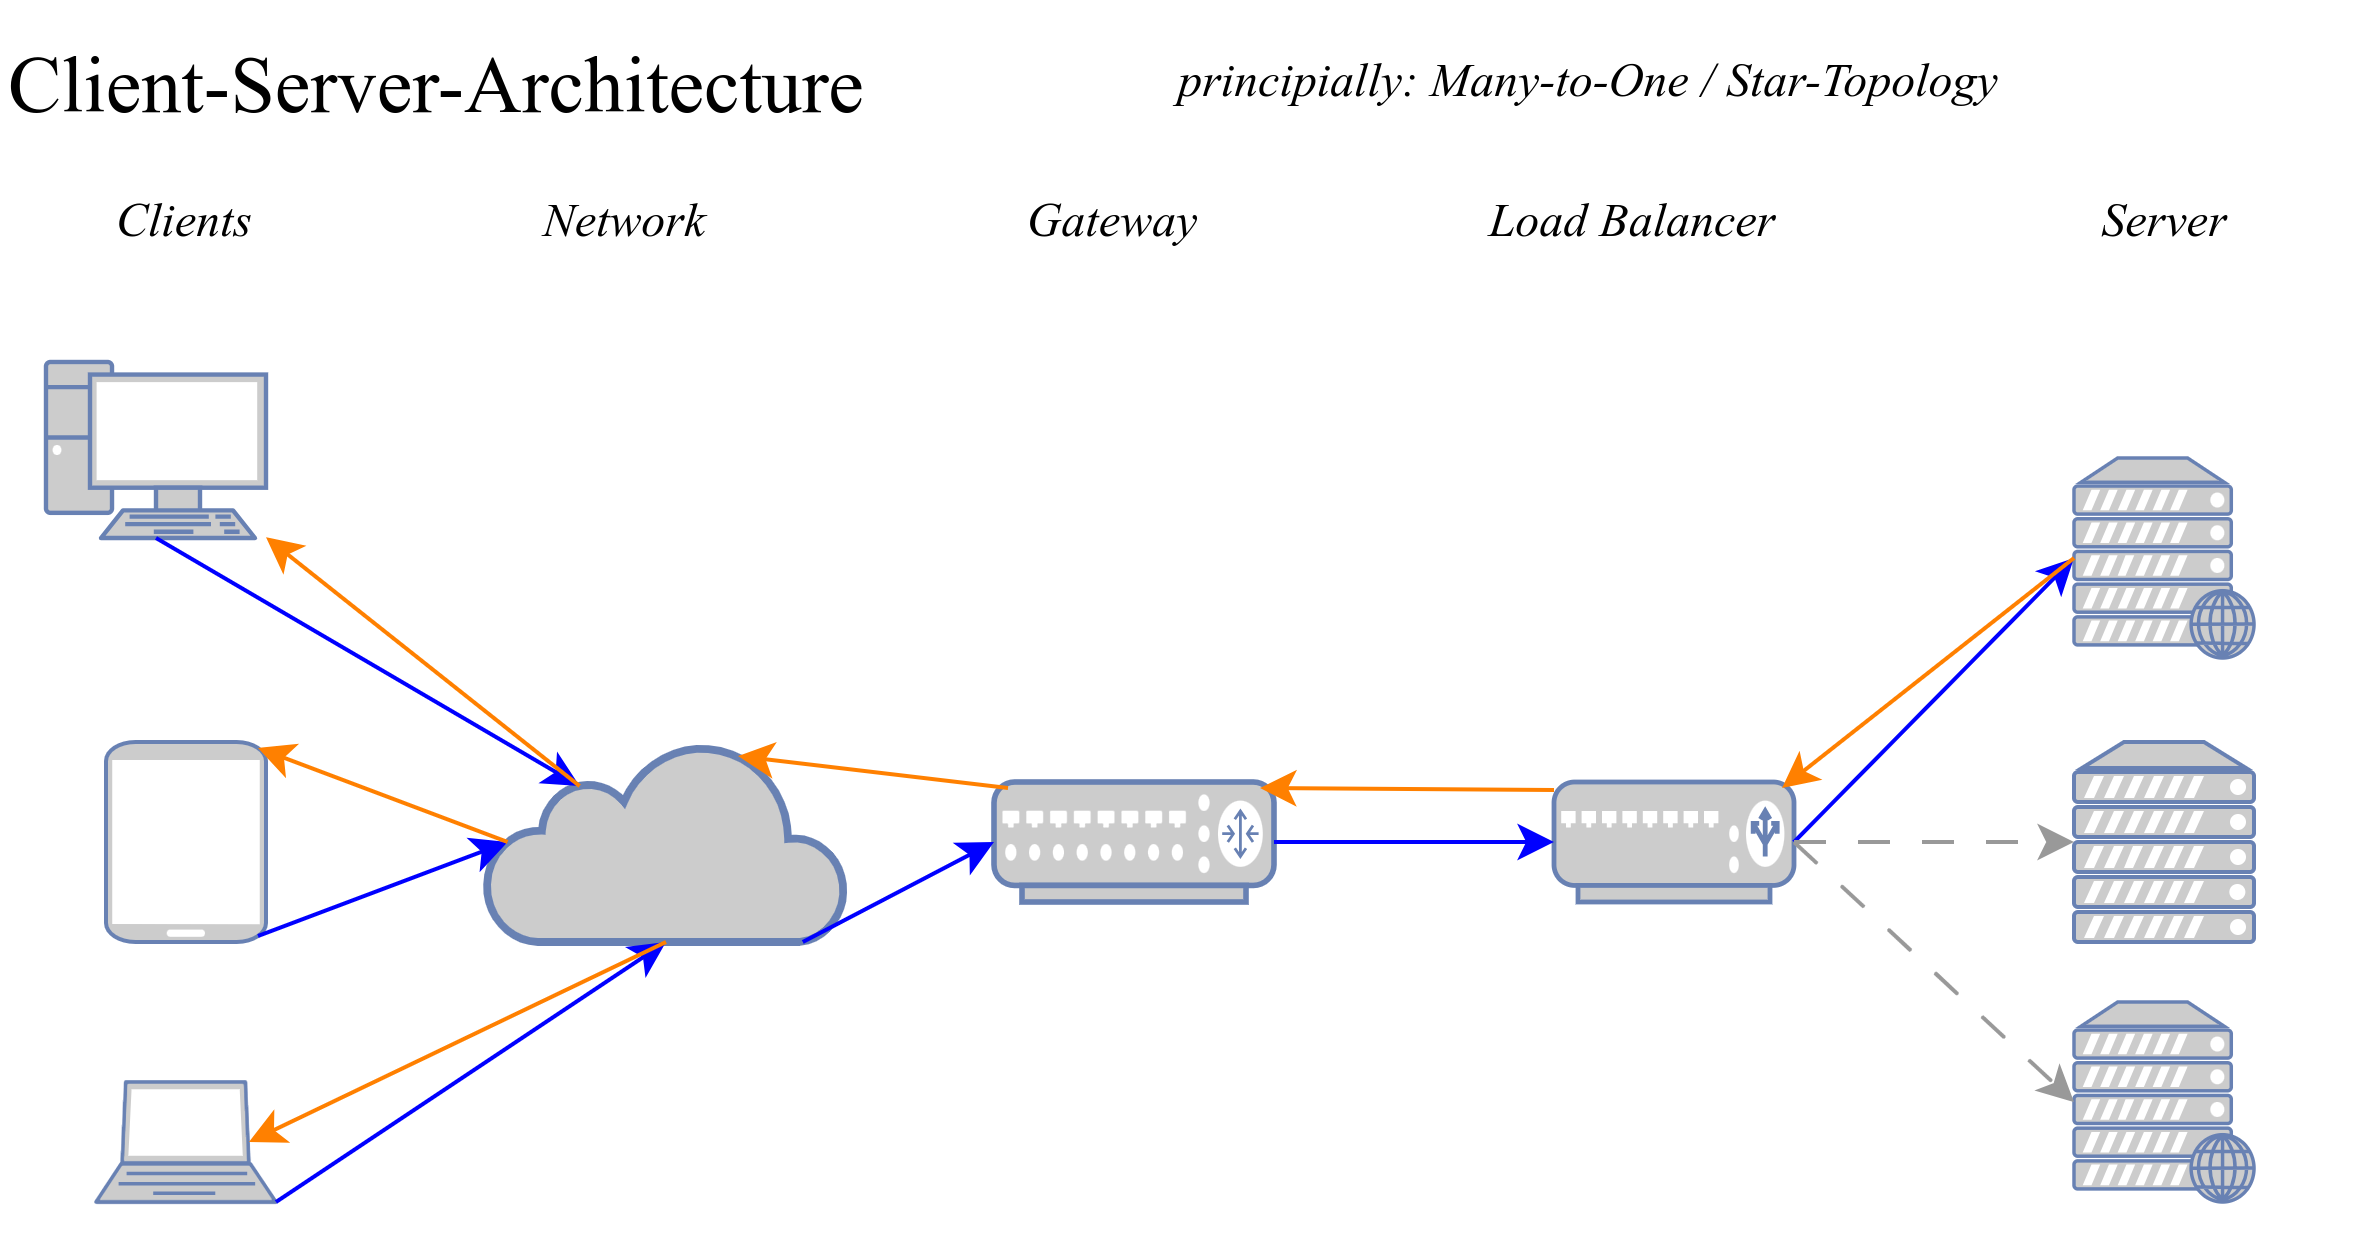

The diagram above was exported from draw.io. Its source (the exported page's mxGraphModel, read from the mxfile embedded in the PNG):
<mxGraphModel dx="1373" dy="865" grid="1" gridSize="10" guides="1" tooltips="1" connect="1" arrows="1" fold="1" page="1" pageScale="1" pageWidth="827" pageHeight="1169" math="0" shadow="0">
  <root>
    <mxCell id="0" />
    <mxCell id="1" parent="0" />
    <mxCell id="tcgmZtmDohpefgGkVXWu-6" value="" style="fontColor=#0066CC;verticalAlign=top;verticalLabelPosition=bottom;labelPosition=center;align=center;html=1;outlineConnect=0;fillColor=#CCCCCC;strokeColor=#6881B3;gradientColor=none;gradientDirection=north;strokeWidth=2;shape=mxgraph.networks.mobile;" parent="1" vertex="1">
      <mxGeometry x="110" y="405" width="40" height="50" as="geometry" />
    </mxCell>
    <mxCell id="tcgmZtmDohpefgGkVXWu-10" value="" style="fontColor=#0066CC;verticalAlign=top;verticalLabelPosition=bottom;labelPosition=center;align=center;html=1;outlineConnect=0;fillColor=#CCCCCC;strokeColor=#6881B3;gradientColor=none;gradientDirection=north;strokeWidth=2;shape=mxgraph.networks.laptop;" parent="1" vertex="1">
      <mxGeometry x="107.5" y="490" width="45" height="30" as="geometry" />
    </mxCell>
    <mxCell id="tcgmZtmDohpefgGkVXWu-11" value="" style="fontColor=#0066CC;verticalAlign=top;verticalLabelPosition=bottom;labelPosition=center;align=center;html=1;outlineConnect=0;fillColor=#CCCCCC;strokeColor=#6881B3;gradientColor=none;gradientDirection=north;strokeWidth=2;shape=mxgraph.networks.pc;" parent="1" vertex="1">
      <mxGeometry x="95" y="310" width="55" height="44" as="geometry" />
    </mxCell>
    <mxCell id="tcgmZtmDohpefgGkVXWu-13" value="" style="fontColor=#0066CC;verticalAlign=top;verticalLabelPosition=bottom;labelPosition=center;align=center;html=1;outlineConnect=0;fillColor=#CCCCCC;strokeColor=#6881B3;gradientColor=none;gradientDirection=north;strokeWidth=2;shape=mxgraph.networks.web_server;" parent="1" vertex="1">
      <mxGeometry x="602" y="334" width="45" height="50" as="geometry" />
    </mxCell>
    <mxCell id="tcgmZtmDohpefgGkVXWu-14" value="" style="fontColor=#0066CC;verticalAlign=top;verticalLabelPosition=bottom;labelPosition=center;align=center;html=1;outlineConnect=0;fillColor=#CCCCCC;strokeColor=#6881B3;gradientColor=none;gradientDirection=north;strokeWidth=2;shape=mxgraph.networks.server;" parent="1" vertex="1">
      <mxGeometry x="602" y="405" width="45" height="50" as="geometry" />
    </mxCell>
    <mxCell id="tcgmZtmDohpefgGkVXWu-15" value="" style="fontColor=#0066CC;verticalAlign=top;verticalLabelPosition=bottom;labelPosition=center;align=center;html=1;outlineConnect=0;fillColor=#CCCCCC;strokeColor=#6881B3;gradientColor=none;gradientDirection=north;strokeWidth=2;shape=mxgraph.networks.web_server;" parent="1" vertex="1">
      <mxGeometry x="602" y="470" width="45" height="50" as="geometry" />
    </mxCell>
    <mxCell id="tcgmZtmDohpefgGkVXWu-16" value="" style="fontColor=#0066CC;verticalAlign=top;verticalLabelPosition=bottom;labelPosition=center;align=center;html=1;outlineConnect=0;fillColor=#CCCCCC;strokeColor=#6881B3;gradientColor=none;gradientDirection=north;strokeWidth=2;shape=mxgraph.networks.load_balancer;" parent="1" vertex="1">
      <mxGeometry x="472" y="415" width="60" height="30" as="geometry" />
    </mxCell>
    <mxCell id="tcgmZtmDohpefgGkVXWu-17" value="" style="fontColor=#0066CC;verticalAlign=top;verticalLabelPosition=bottom;labelPosition=center;align=center;html=1;outlineConnect=0;fillColor=#CCCCCC;strokeColor=#6881B3;gradientColor=none;gradientDirection=north;strokeWidth=2;shape=mxgraph.networks.router;" parent="1" vertex="1">
      <mxGeometry x="332" y="415" width="70" height="30" as="geometry" />
    </mxCell>
    <mxCell id="tcgmZtmDohpefgGkVXWu-18" value="" style="html=1;outlineConnect=0;fillColor=#CCCCCC;strokeColor=#6881B3;gradientColor=none;gradientDirection=north;strokeWidth=2;shape=mxgraph.networks.cloud;fontColor=#ffffff;" parent="1" vertex="1">
      <mxGeometry x="205" y="405" width="90" height="50" as="geometry" />
    </mxCell>
    <mxCell id="tcgmZtmDohpefgGkVXWu-26" value="&lt;font face=&quot;Garamond&quot; style=&quot;font-size: 20px;&quot;&gt;Client-Server-Architecture&lt;/font&gt;" style="text;html=1;align=left;verticalAlign=middle;whiteSpace=wrap;rounded=0;" parent="1" vertex="1">
      <mxGeometry x="83.5" y="220" width="275" height="40" as="geometry" />
    </mxCell>
    <mxCell id="tcgmZtmDohpefgGkVXWu-27" value="" style="endArrow=classic;html=1;rounded=0;exitX=0.5;exitY=1;exitDx=0;exitDy=0;exitPerimeter=0;entryX=0.26;entryY=0.22;entryDx=0;entryDy=0;entryPerimeter=0;strokeColor=#0000FF;" parent="1" source="tcgmZtmDohpefgGkVXWu-11" target="tcgmZtmDohpefgGkVXWu-18" edge="1">
      <mxGeometry width="50" height="50" relative="1" as="geometry">
        <mxPoint x="220" y="330" as="sourcePoint" />
        <mxPoint x="270" y="280" as="targetPoint" />
      </mxGeometry>
    </mxCell>
    <mxCell id="tcgmZtmDohpefgGkVXWu-28" value="" style="endArrow=classic;html=1;rounded=0;exitX=0.95;exitY=0.97;exitDx=0;exitDy=0;exitPerimeter=0;entryX=0.06;entryY=0.5;entryDx=0;entryDy=0;entryPerimeter=0;strokeColor=#0000FF;" parent="1" source="tcgmZtmDohpefgGkVXWu-6" target="tcgmZtmDohpefgGkVXWu-18" edge="1">
      <mxGeometry width="50" height="50" relative="1" as="geometry">
        <mxPoint x="270" y="580" as="sourcePoint" />
        <mxPoint x="320" y="530" as="targetPoint" />
      </mxGeometry>
    </mxCell>
    <mxCell id="tcgmZtmDohpefgGkVXWu-29" value="" style="endArrow=classic;html=1;rounded=0;exitX=1;exitY=1;exitDx=0;exitDy=0;exitPerimeter=0;entryX=0.5;entryY=1;entryDx=0;entryDy=0;entryPerimeter=0;strokeColor=#0000FF;" parent="1" source="tcgmZtmDohpefgGkVXWu-10" target="tcgmZtmDohpefgGkVXWu-18" edge="1">
      <mxGeometry width="50" height="50" relative="1" as="geometry">
        <mxPoint x="270" y="580" as="sourcePoint" />
        <mxPoint x="320" y="530" as="targetPoint" />
        <Array as="points" />
      </mxGeometry>
    </mxCell>
    <mxCell id="tcgmZtmDohpefgGkVXWu-30" value="" style="endArrow=classic;html=1;rounded=0;exitX=0.88;exitY=1;exitDx=0;exitDy=0;exitPerimeter=0;entryX=0;entryY=0.5;entryDx=0;entryDy=0;entryPerimeter=0;strokeColor=#0000FF;" parent="1" source="tcgmZtmDohpefgGkVXWu-18" target="tcgmZtmDohpefgGkVXWu-17" edge="1">
      <mxGeometry width="50" height="50" relative="1" as="geometry">
        <mxPoint x="400" y="600" as="sourcePoint" />
        <mxPoint x="450" y="550" as="targetPoint" />
      </mxGeometry>
    </mxCell>
    <mxCell id="tcgmZtmDohpefgGkVXWu-31" value="" style="endArrow=classic;html=1;rounded=0;exitX=1;exitY=0.5;exitDx=0;exitDy=0;exitPerimeter=0;entryX=0;entryY=0.5;entryDx=0;entryDy=0;entryPerimeter=0;strokeColor=#0000FF;" parent="1" source="tcgmZtmDohpefgGkVXWu-17" target="tcgmZtmDohpefgGkVXWu-16" edge="1">
      <mxGeometry width="50" height="50" relative="1" as="geometry">
        <mxPoint x="472" y="570" as="sourcePoint" />
        <mxPoint x="522" y="520" as="targetPoint" />
      </mxGeometry>
    </mxCell>
    <mxCell id="tcgmZtmDohpefgGkVXWu-32" value="" style="endArrow=classic;html=1;rounded=0;entryX=0;entryY=0.5;entryDx=0;entryDy=0;entryPerimeter=0;exitX=1;exitY=0.5;exitDx=0;exitDy=0;exitPerimeter=0;strokeColor=#0000FF;" parent="1" source="tcgmZtmDohpefgGkVXWu-16" target="tcgmZtmDohpefgGkVXWu-13" edge="1">
      <mxGeometry width="50" height="50" relative="1" as="geometry">
        <mxPoint x="602" y="390" as="sourcePoint" />
        <mxPoint x="652" y="340" as="targetPoint" />
      </mxGeometry>
    </mxCell>
    <mxCell id="tcgmZtmDohpefgGkVXWu-33" value="" style="endArrow=classic;html=1;rounded=0;entryX=0;entryY=0.5;entryDx=0;entryDy=0;entryPerimeter=0;exitX=1;exitY=0.5;exitDx=0;exitDy=0;exitPerimeter=0;dashed=1;dashPattern=8 8;strokeColor=#999999;" parent="1" source="tcgmZtmDohpefgGkVXWu-16" target="tcgmZtmDohpefgGkVXWu-14" edge="1">
      <mxGeometry width="50" height="50" relative="1" as="geometry">
        <mxPoint x="582" y="440" as="sourcePoint" />
        <mxPoint x="697" y="303" as="targetPoint" />
      </mxGeometry>
    </mxCell>
    <mxCell id="tcgmZtmDohpefgGkVXWu-34" value="" style="endArrow=classic;html=1;rounded=0;entryX=0;entryY=0.5;entryDx=0;entryDy=0;entryPerimeter=0;exitX=1;exitY=0.5;exitDx=0;exitDy=0;exitPerimeter=0;dashed=1;dashPattern=8 8;strokeColor=#999999;" parent="1" source="tcgmZtmDohpefgGkVXWu-16" target="tcgmZtmDohpefgGkVXWu-15" edge="1">
      <mxGeometry width="50" height="50" relative="1" as="geometry">
        <mxPoint x="582" y="440" as="sourcePoint" />
        <mxPoint x="697" y="440" as="targetPoint" />
      </mxGeometry>
    </mxCell>
    <mxCell id="tcgmZtmDohpefgGkVXWu-37" value="" style="endArrow=classic;html=1;rounded=0;exitX=0;exitY=0.5;exitDx=0;exitDy=0;strokeColor=#FF8000;exitPerimeter=0;entryX=0.95;entryY=0.05;entryDx=0;entryDy=0;entryPerimeter=0;" parent="1" source="tcgmZtmDohpefgGkVXWu-13" target="tcgmZtmDohpefgGkVXWu-16" edge="1">
      <mxGeometry width="50" height="50" relative="1" as="geometry">
        <mxPoint x="642" y="310" as="sourcePoint" />
        <mxPoint x="542" y="390" as="targetPoint" />
      </mxGeometry>
    </mxCell>
    <mxCell id="tcgmZtmDohpefgGkVXWu-38" value="" style="endArrow=classic;html=1;rounded=0;entryX=0.95;entryY=0.05;entryDx=0;entryDy=0;entryPerimeter=0;strokeColor=#FF8000;" parent="1" target="tcgmZtmDohpefgGkVXWu-17" edge="1">
      <mxGeometry width="50" height="50" relative="1" as="geometry">
        <mxPoint x="472" y="417" as="sourcePoint" />
        <mxPoint x="472" y="270" as="targetPoint" />
      </mxGeometry>
    </mxCell>
    <mxCell id="tcgmZtmDohpefgGkVXWu-39" value="" style="endArrow=classic;html=1;rounded=0;exitX=0.05;exitY=0.05;exitDx=0;exitDy=0;exitPerimeter=0;entryX=0.7;entryY=0.07;entryDx=0;entryDy=0;entryPerimeter=0;strokeColor=#FF8000;" parent="1" source="tcgmZtmDohpefgGkVXWu-17" target="tcgmZtmDohpefgGkVXWu-18" edge="1">
      <mxGeometry width="50" height="50" relative="1" as="geometry">
        <mxPoint x="410" y="320" as="sourcePoint" />
        <mxPoint x="460" y="270" as="targetPoint" />
      </mxGeometry>
    </mxCell>
    <mxCell id="tcgmZtmDohpefgGkVXWu-40" value="" style="endArrow=classic;html=1;rounded=0;exitX=0.26;exitY=0.22;exitDx=0;exitDy=0;exitPerimeter=0;strokeColor=#FF8000;" parent="1" source="tcgmZtmDohpefgGkVXWu-18" target="tcgmZtmDohpefgGkVXWu-11" edge="1">
      <mxGeometry width="50" height="50" relative="1" as="geometry">
        <mxPoint x="300" y="350" as="sourcePoint" />
        <mxPoint x="350" y="300" as="targetPoint" />
      </mxGeometry>
    </mxCell>
    <mxCell id="tcgmZtmDohpefgGkVXWu-41" value="" style="endArrow=classic;html=1;rounded=0;exitX=0.06;exitY=0.5;exitDx=0;exitDy=0;exitPerimeter=0;entryX=0.95;entryY=0.03;entryDx=0;entryDy=0;entryPerimeter=0;strokeColor=#FF8000;" parent="1" source="tcgmZtmDohpefgGkVXWu-18" target="tcgmZtmDohpefgGkVXWu-6" edge="1">
      <mxGeometry width="50" height="50" relative="1" as="geometry">
        <mxPoint x="238" y="426" as="sourcePoint" />
        <mxPoint x="166" y="344" as="targetPoint" />
      </mxGeometry>
    </mxCell>
    <mxCell id="tcgmZtmDohpefgGkVXWu-42" value="" style="endArrow=classic;html=1;rounded=0;exitX=0.5;exitY=1;exitDx=0;exitDy=0;exitPerimeter=0;entryX=0.85;entryY=0.5;entryDx=0;entryDy=0;entryPerimeter=0;strokeColor=#FF8000;" parent="1" source="tcgmZtmDohpefgGkVXWu-18" target="tcgmZtmDohpefgGkVXWu-10" edge="1">
      <mxGeometry width="50" height="50" relative="1" as="geometry">
        <mxPoint x="220" y="440" as="sourcePoint" />
        <mxPoint x="158" y="393" as="targetPoint" />
      </mxGeometry>
    </mxCell>
    <mxCell id="oo4C88CtzqInKZb5I3dz-1" value="&lt;font face=&quot;Garamond&quot;&gt;&lt;i&gt;Clients&lt;/i&gt;&lt;/font&gt;" style="text;html=1;align=center;verticalAlign=middle;whiteSpace=wrap;rounded=0;" parent="1" vertex="1">
      <mxGeometry x="100" y="260" width="60" height="30" as="geometry" />
    </mxCell>
    <mxCell id="oo4C88CtzqInKZb5I3dz-2" value="&lt;font face=&quot;Garamond&quot;&gt;&lt;i&gt;Network&lt;/i&gt;&lt;/font&gt;" style="text;html=1;align=center;verticalAlign=middle;whiteSpace=wrap;rounded=0;" parent="1" vertex="1">
      <mxGeometry x="210" y="260" width="60" height="30" as="geometry" />
    </mxCell>
    <mxCell id="oo4C88CtzqInKZb5I3dz-3" value="&lt;font face=&quot;Garamond&quot;&gt;&lt;i&gt;Gateway&lt;/i&gt;&lt;/font&gt;" style="text;html=1;align=center;verticalAlign=middle;whiteSpace=wrap;rounded=0;" parent="1" vertex="1">
      <mxGeometry x="332" y="260" width="60" height="30" as="geometry" />
    </mxCell>
    <mxCell id="oo4C88CtzqInKZb5I3dz-4" value="&lt;font face=&quot;Garamond&quot;&gt;&lt;i&gt;Load Balancer&lt;/i&gt;&lt;/font&gt;" style="text;html=1;align=center;verticalAlign=middle;whiteSpace=wrap;rounded=0;" parent="1" vertex="1">
      <mxGeometry x="442" y="260" width="100" height="30" as="geometry" />
    </mxCell>
    <mxCell id="oo4C88CtzqInKZb5I3dz-5" value="&lt;font face=&quot;Garamond&quot;&gt;&lt;i&gt;Server&lt;/i&gt;&lt;/font&gt;" style="text;html=1;align=center;verticalAlign=middle;whiteSpace=wrap;rounded=0;" parent="1" vertex="1">
      <mxGeometry x="574.5" y="260" width="100" height="30" as="geometry" />
    </mxCell>
    <mxCell id="oo4C88CtzqInKZb5I3dz-30" value="principially: Many-to-One / Star-Topology" style="text;html=1;align=center;verticalAlign=middle;whiteSpace=wrap;rounded=0;fontFamily=Garamond;fontStyle=2" parent="1" vertex="1">
      <mxGeometry x="340.5" y="225" width="280" height="30" as="geometry" />
    </mxCell>
  </root>
</mxGraphModel>